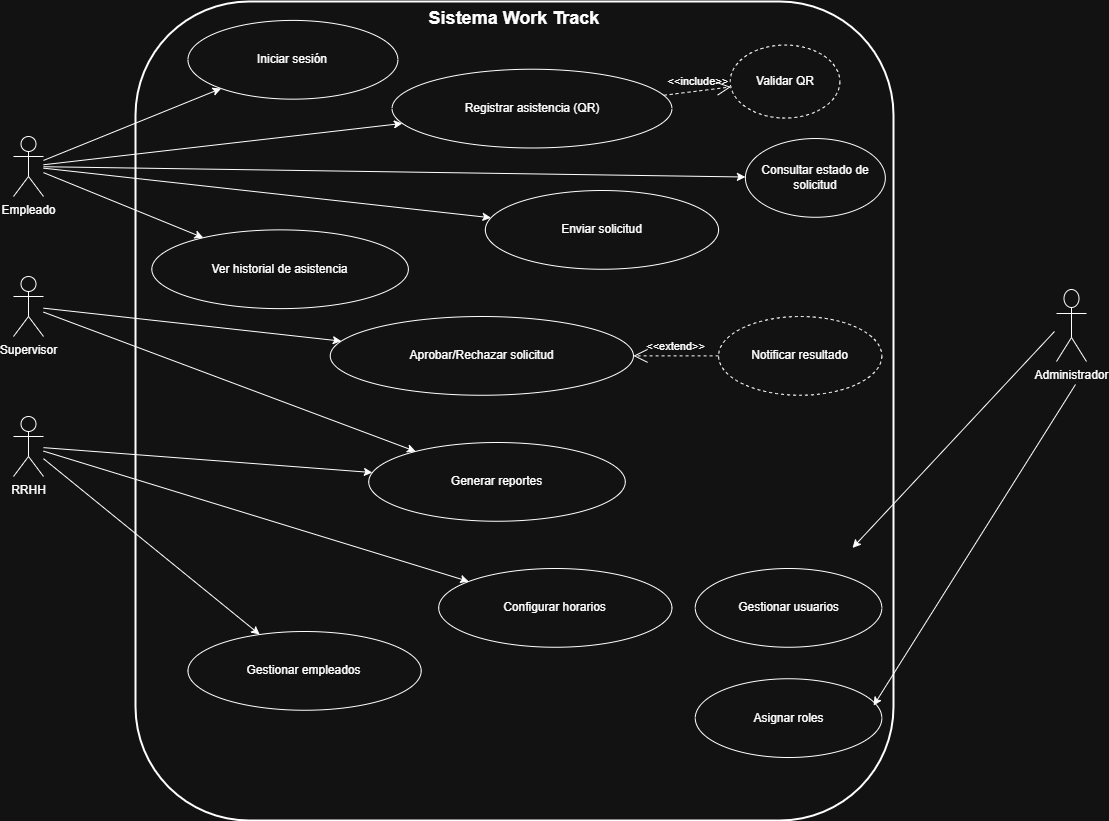

The diagram above was exported from draw.io. Its source (the exported page's mxGraphModel, read from the mxfile embedded in the PNG):
<mxGraphModel dx="1793" dy="890" grid="0" gridSize="10" guides="1" tooltips="1" connect="1" arrows="1" fold="1" page="1" pageScale="1" pageWidth="827" pageHeight="1169" math="0" shadow="0">
  <root>
    <mxCell id="0" />
    <mxCell id="1" parent="0" />
    <mxCell id="tqexT-O9bfg2zmfTlTjq-1" parent="1" style="rounded=1;whiteSpace=wrap;html=1;strokeWidth=2;verticalAlign=top;align=center;fontStyle=1;fontSize=14;" value="&lt;font style=&quot;font-size: 18px;&quot;&gt;Sistema Work Track&lt;/font&gt;" vertex="1">
      <mxGeometry height="819" width="758" x="205" y="150" as="geometry" />
    </mxCell>
    <mxCell id="tqexT-O9bfg2zmfTlTjq-2" parent="tqexT-O9bfg2zmfTlTjq-1" style="ellipse;whiteSpace=wrap;html=1;" value="Iniciar sesión" vertex="1">
      <mxGeometry height="78.75" width="209.90769230769232" x="52.47692307692308" y="18.9" as="geometry" />
    </mxCell>
    <mxCell id="tqexT-O9bfg2zmfTlTjq-3" parent="tqexT-O9bfg2zmfTlTjq-1" style="ellipse;whiteSpace=wrap;html=1;" value="Registrar asistencia (QR)" vertex="1">
      <mxGeometry height="78.75" width="279.8769230769231" x="256.55384615384617" y="67.725" as="geometry" />
    </mxCell>
    <mxCell id="tqexT-O9bfg2zmfTlTjq-4" parent="tqexT-O9bfg2zmfTlTjq-1" style="ellipse;whiteSpace=wrap;html=1;dashed=1;" value="Validar QR" vertex="1">
      <mxGeometry height="72.9725648021828" width="109.59696165191741" x="594.7393215339233" y="43.57571623465211" as="geometry" />
    </mxCell>
    <mxCell id="tqexT-O9bfg2zmfTlTjq-5" parent="tqexT-O9bfg2zmfTlTjq-1" style="ellipse;whiteSpace=wrap;html=1;" value="Ver historial de asistencia" vertex="1">
      <mxGeometry height="78.75" width="256.55384615384617" x="16.326153846153847" y="228.37499999999997" as="geometry" />
    </mxCell>
    <mxCell id="tqexT-O9bfg2zmfTlTjq-6" parent="tqexT-O9bfg2zmfTlTjq-1" style="ellipse;whiteSpace=wrap;html=1;" value="Enviar solicitud" vertex="1">
      <mxGeometry height="78.75" width="233.23076923076925" x="349.84615384615387" y="188.99999999999997" as="geometry" />
    </mxCell>
    <mxCell id="tqexT-O9bfg2zmfTlTjq-7" parent="tqexT-O9bfg2zmfTlTjq-1" style="ellipse;whiteSpace=wrap;html=1;" value="Consultar estado de solicitud" vertex="1">
      <mxGeometry height="78.75" width="139.93846153846155" x="609.8984615384614" y="137.02499999999998" as="geometry" />
    </mxCell>
    <mxCell id="tqexT-O9bfg2zmfTlTjq-8" parent="tqexT-O9bfg2zmfTlTjq-1" style="ellipse;whiteSpace=wrap;html=1;" value="Aprobar/Rechazar solicitud" vertex="1">
      <mxGeometry height="78.75" width="303.20000000000005" x="194.74769230769232" y="315" as="geometry" />
    </mxCell>
    <mxCell id="tqexT-O9bfg2zmfTlTjq-9" parent="tqexT-O9bfg2zmfTlTjq-1" style="ellipse;whiteSpace=wrap;html=1;dashed=1;" value="Notificar resultado" vertex="1">
      <mxGeometry height="78.75" width="163.26153846153846" x="583.0769230769231" y="315" as="geometry" />
    </mxCell>
    <mxCell id="tqexT-O9bfg2zmfTlTjq-10" parent="tqexT-O9bfg2zmfTlTjq-1" style="ellipse;whiteSpace=wrap;html=1;" value="Generar reportes" vertex="1">
      <mxGeometry height="78.75" width="256.55384615384617" x="233.23076923076925" y="441" as="geometry" />
    </mxCell>
    <mxCell id="tqexT-O9bfg2zmfTlTjq-11" parent="tqexT-O9bfg2zmfTlTjq-1" style="ellipse;whiteSpace=wrap;html=1;" value="Gestionar empleados" vertex="1">
      <mxGeometry height="78.75" width="233.23076923076925" x="52.47692307692308" y="630" as="geometry" />
    </mxCell>
    <mxCell id="tqexT-O9bfg2zmfTlTjq-12" parent="tqexT-O9bfg2zmfTlTjq-1" style="ellipse;whiteSpace=wrap;html=1;" value="Configurar horarios" vertex="1">
      <mxGeometry height="78.75" width="233.23076923076925" x="303.20000000000005" y="567" as="geometry" />
    </mxCell>
    <mxCell id="tqexT-O9bfg2zmfTlTjq-13" parent="tqexT-O9bfg2zmfTlTjq-1" style="ellipse;whiteSpace=wrap;html=1;" value="Gestionar usuarios" vertex="1">
      <mxGeometry height="78.75" width="186.58461538461538" x="559.7538461538462" y="567" as="geometry" />
    </mxCell>
    <mxCell id="tqexT-O9bfg2zmfTlTjq-14" parent="tqexT-O9bfg2zmfTlTjq-1" style="ellipse;whiteSpace=wrap;html=1;" value="Asignar roles" vertex="1">
      <mxGeometry height="78.75" width="186.58461538461538" x="559.7538461538462" y="677.25" as="geometry" />
    </mxCell>
    <mxCell id="tqexT-O9bfg2zmfTlTjq-15" parent="1" style="shape=umlActor;verticalLabelPosition=bottom;verticalAlign=top;html=1;outlineConnect=0;" value="Empleado" vertex="1">
      <mxGeometry height="60" width="30" x="83" y="285" as="geometry" />
    </mxCell>
    <mxCell id="tqexT-O9bfg2zmfTlTjq-16" parent="1" style="shape=umlActor;verticalLabelPosition=bottom;verticalAlign=top;html=1;outlineConnect=0;" value="Supervisor" vertex="1">
      <mxGeometry height="60" width="30" x="83" y="425" as="geometry" />
    </mxCell>
    <mxCell id="tqexT-O9bfg2zmfTlTjq-17" parent="1" style="shape=umlActor;verticalLabelPosition=bottom;verticalAlign=top;html=1;outlineConnect=0;" value="RRHH" vertex="1">
      <mxGeometry height="60" width="30" x="83" y="565" as="geometry" />
    </mxCell>
    <mxCell id="tqexT-O9bfg2zmfTlTjq-18" parent="1" style="shape=umlActor;verticalLabelPosition=bottom;verticalAlign=top;html=1;outlineConnect=0;" value="Administrador" vertex="1">
      <mxGeometry height="72" width="30" x="1126" y="438" as="geometry" />
    </mxCell>
    <mxCell id="tqexT-O9bfg2zmfTlTjq-19" edge="1" parent="1" source="tqexT-O9bfg2zmfTlTjq-15" style="rounded=0;" target="tqexT-O9bfg2zmfTlTjq-2">
      <mxGeometry relative="1" as="geometry" />
    </mxCell>
    <mxCell id="tqexT-O9bfg2zmfTlTjq-20" edge="1" parent="1" source="tqexT-O9bfg2zmfTlTjq-15" style="rounded=0;" target="tqexT-O9bfg2zmfTlTjq-3">
      <mxGeometry relative="1" as="geometry" />
    </mxCell>
    <mxCell id="tqexT-O9bfg2zmfTlTjq-21" edge="1" parent="1" source="tqexT-O9bfg2zmfTlTjq-15" style="rounded=0;" target="tqexT-O9bfg2zmfTlTjq-5">
      <mxGeometry relative="1" as="geometry" />
    </mxCell>
    <mxCell id="tqexT-O9bfg2zmfTlTjq-22" edge="1" parent="1" source="tqexT-O9bfg2zmfTlTjq-15" style="rounded=0;" target="tqexT-O9bfg2zmfTlTjq-6">
      <mxGeometry relative="1" as="geometry" />
    </mxCell>
    <mxCell id="tqexT-O9bfg2zmfTlTjq-23" edge="1" parent="1" source="tqexT-O9bfg2zmfTlTjq-15" style="rounded=0;" target="tqexT-O9bfg2zmfTlTjq-7">
      <mxGeometry relative="1" as="geometry" />
    </mxCell>
    <mxCell id="tqexT-O9bfg2zmfTlTjq-24" edge="1" parent="1" source="tqexT-O9bfg2zmfTlTjq-16" style="rounded=0;" target="tqexT-O9bfg2zmfTlTjq-8">
      <mxGeometry relative="1" as="geometry" />
    </mxCell>
    <mxCell id="tqexT-O9bfg2zmfTlTjq-25" edge="1" parent="1" source="tqexT-O9bfg2zmfTlTjq-16" style="rounded=0;" target="tqexT-O9bfg2zmfTlTjq-10">
      <mxGeometry relative="1" as="geometry" />
    </mxCell>
    <mxCell id="tqexT-O9bfg2zmfTlTjq-26" edge="1" parent="1" source="tqexT-O9bfg2zmfTlTjq-17" style="rounded=0;" target="tqexT-O9bfg2zmfTlTjq-10">
      <mxGeometry relative="1" as="geometry" />
    </mxCell>
    <mxCell id="tqexT-O9bfg2zmfTlTjq-27" edge="1" parent="1" source="tqexT-O9bfg2zmfTlTjq-17" style="rounded=0;" target="tqexT-O9bfg2zmfTlTjq-11">
      <mxGeometry relative="1" as="geometry" />
    </mxCell>
    <mxCell id="tqexT-O9bfg2zmfTlTjq-28" edge="1" parent="1" source="tqexT-O9bfg2zmfTlTjq-17" style="rounded=0;" target="tqexT-O9bfg2zmfTlTjq-12">
      <mxGeometry relative="1" as="geometry">
        <Array as="points" />
      </mxGeometry>
    </mxCell>
    <mxCell id="tqexT-O9bfg2zmfTlTjq-29" edge="1" parent="1" style="rounded=0;">
      <mxGeometry relative="1" as="geometry">
        <mxPoint x="1124" y="480" as="sourcePoint" />
        <mxPoint x="922.0049183120794" y="696.4153075390445" as="targetPoint" />
      </mxGeometry>
    </mxCell>
    <mxCell id="tqexT-O9bfg2zmfTlTjq-30" edge="1" parent="1" style="rounded=0;entryX=0.956;entryY=0.34;entryDx=0;entryDy=0;entryPerimeter=0;" target="tqexT-O9bfg2zmfTlTjq-14">
      <mxGeometry relative="1" as="geometry">
        <mxPoint x="1145" y="533" as="sourcePoint" />
        <mxPoint x="932.9956903885752" y="711.9179008136131" as="targetPoint" />
      </mxGeometry>
    </mxCell>
    <mxCell id="tqexT-O9bfg2zmfTlTjq-31" edge="1" parent="1" source="tqexT-O9bfg2zmfTlTjq-3" style="dashed=1;endArrow=open;endSize=12;verticalAlign=bottom;labelBackgroundColor=none;rounded=0;" target="tqexT-O9bfg2zmfTlTjq-4" value="&lt;&lt;include&gt;&gt;">
      <mxGeometry relative="1" as="geometry" />
    </mxCell>
    <mxCell id="tqexT-O9bfg2zmfTlTjq-32" edge="1" parent="1" source="tqexT-O9bfg2zmfTlTjq-9" style="dashed=1;endArrow=open;endSize=12;verticalAlign=bottom;labelBackgroundColor=none;rounded=0;" target="tqexT-O9bfg2zmfTlTjq-8" value="&lt;&lt;extend&gt;&gt;">
      <mxGeometry relative="1" as="geometry" />
    </mxCell>
  </root>
</mxGraphModel>